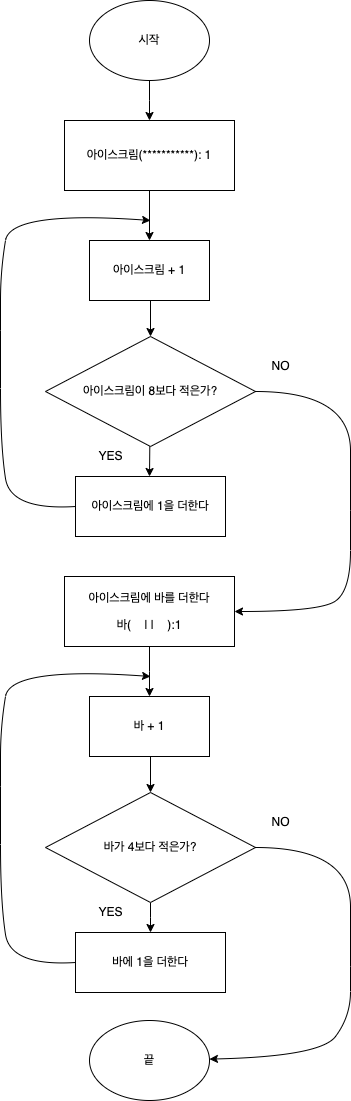

The diagram above was exported from draw.io. Its source (the exported page's mxGraphModel, read from the mxfile embedded in the PNG):
<mxGraphModel dx="1031" dy="1632" grid="1" gridSize="10" guides="1" tooltips="1" connect="1" arrows="1" fold="1" page="1" pageScale="1" pageWidth="827" pageHeight="1169" math="0" shadow="0">
  <root>
    <mxCell id="0" />
    <mxCell id="1" parent="0" />
    <mxCell id="_m3seSeahRiF1W-1WAoU-19" style="edgeStyle=elbowEdgeStyle;rounded=0;orthogonalLoop=1;jettySize=auto;html=1;exitX=0.5;exitY=1;exitDx=0;exitDy=0;" edge="1" parent="1" source="_m3seSeahRiF1W-1WAoU-18">
      <mxGeometry relative="1" as="geometry">
        <mxPoint x="399" y="-1026" as="targetPoint" />
      </mxGeometry>
    </mxCell>
    <mxCell id="_m3seSeahRiF1W-1WAoU-18" value="시작" style="ellipse;whiteSpace=wrap;html=1;" vertex="1" parent="1">
      <mxGeometry x="339" y="-1146" width="120" height="80" as="geometry" />
    </mxCell>
    <mxCell id="_m3seSeahRiF1W-1WAoU-21" style="edgeStyle=elbowEdgeStyle;rounded=0;orthogonalLoop=1;jettySize=auto;html=1;" edge="1" parent="1" source="_m3seSeahRiF1W-1WAoU-20">
      <mxGeometry relative="1" as="geometry">
        <mxPoint x="398.9999999999999" y="-906" as="targetPoint" />
      </mxGeometry>
    </mxCell>
    <mxCell id="_m3seSeahRiF1W-1WAoU-20" value="아이스크림(***********): 1" style="rounded=0;whiteSpace=wrap;html=1;" vertex="1" parent="1">
      <mxGeometry x="314" y="-1026" width="170" height="70" as="geometry" />
    </mxCell>
    <mxCell id="_m3seSeahRiF1W-1WAoU-26" value="" style="edgeStyle=elbowEdgeStyle;rounded=0;orthogonalLoop=1;jettySize=auto;html=1;" edge="1" parent="1">
      <mxGeometry relative="1" as="geometry">
        <mxPoint x="399.304347826087" y="-700.1594202898552" as="sourcePoint" />
        <mxPoint x="399.304347826087" y="-670.0000000000001" as="targetPoint" />
      </mxGeometry>
    </mxCell>
    <mxCell id="_m3seSeahRiF1W-1WAoU-22" value="아이스크림이 8보다 적은가?" style="rhombus;whiteSpace=wrap;html=1;" vertex="1" parent="1">
      <mxGeometry x="295" y="-810" width="210" height="110" as="geometry" />
    </mxCell>
    <mxCell id="_m3seSeahRiF1W-1WAoU-23" value="아이스크림에 1을 더한다" style="rounded=0;whiteSpace=wrap;html=1;" vertex="1" parent="1">
      <mxGeometry x="325" y="-670" width="150" height="60" as="geometry" />
    </mxCell>
    <mxCell id="_m3seSeahRiF1W-1WAoU-27" value="YES" style="text;html=1;align=center;verticalAlign=middle;resizable=0;points=[];autosize=1;strokeColor=none;fillColor=none;" vertex="1" parent="1">
      <mxGeometry x="340" y="-700" width="40" height="20" as="geometry" />
    </mxCell>
    <mxCell id="_m3seSeahRiF1W-1WAoU-28" value="NO" style="text;html=1;align=center;verticalAlign=middle;resizable=0;points=[];autosize=1;strokeColor=none;fillColor=none;" vertex="1" parent="1">
      <mxGeometry x="515" y="-790" width="30" height="20" as="geometry" />
    </mxCell>
    <mxCell id="_m3seSeahRiF1W-1WAoU-30" style="edgeStyle=elbowEdgeStyle;rounded=0;orthogonalLoop=1;jettySize=auto;html=1;entryX=0.5;entryY=0;entryDx=0;entryDy=0;" edge="1" parent="1">
      <mxGeometry relative="1" as="geometry">
        <mxPoint x="400" y="-845.9999999999999" as="sourcePoint" />
        <mxPoint x="400.0000000000002" y="-810" as="targetPoint" />
        <Array as="points">
          <mxPoint x="400" y="-816" />
        </Array>
      </mxGeometry>
    </mxCell>
    <mxCell id="_m3seSeahRiF1W-1WAoU-29" value="아이스크림 + 1" style="rounded=0;whiteSpace=wrap;html=1;" vertex="1" parent="1">
      <mxGeometry x="339" y="-906" width="120" height="60" as="geometry" />
    </mxCell>
    <mxCell id="_m3seSeahRiF1W-1WAoU-31" value="" style="curved=1;endArrow=classic;html=1;rounded=0;exitX=0;exitY=0.5;exitDx=0;exitDy=0;" edge="1" parent="1" source="_m3seSeahRiF1W-1WAoU-23">
      <mxGeometry width="50" height="50" relative="1" as="geometry">
        <mxPoint x="250" y="-650" as="sourcePoint" />
        <mxPoint x="400" y="-926" as="targetPoint" />
        <Array as="points">
          <mxPoint x="260" y="-636" />
          <mxPoint x="250" y="-700" />
          <mxPoint x="250" y="-816" />
          <mxPoint x="250" y="-876" />
          <mxPoint x="260" y="-936" />
        </Array>
      </mxGeometry>
    </mxCell>
    <mxCell id="_m3seSeahRiF1W-1WAoU-34" value="" style="curved=1;endArrow=classic;html=1;rounded=0;entryX=1;entryY=0.5;entryDx=0;entryDy=0;" edge="1" parent="1" target="_m3seSeahRiF1W-1WAoU-37">
      <mxGeometry width="50" height="50" relative="1" as="geometry">
        <mxPoint x="505" y="-755" as="sourcePoint" />
        <mxPoint x="510" y="-546" as="targetPoint" />
        <Array as="points">
          <mxPoint x="600" y="-755" />
          <mxPoint x="600" y="-636" />
          <mxPoint x="600" y="-556" />
          <mxPoint x="570" y="-535" />
        </Array>
      </mxGeometry>
    </mxCell>
    <mxCell id="_m3seSeahRiF1W-1WAoU-36" style="edgeStyle=elbowEdgeStyle;rounded=0;orthogonalLoop=1;jettySize=auto;html=1;" edge="1" parent="1" source="_m3seSeahRiF1W-1WAoU-37">
      <mxGeometry relative="1" as="geometry">
        <mxPoint x="399" y="-450" as="targetPoint" />
      </mxGeometry>
    </mxCell>
    <mxCell id="_m3seSeahRiF1W-1WAoU-37" value="&lt;p&gt;아이스크림에 바를 더한다&lt;/p&gt;&lt;p&gt;바(&amp;nbsp; &amp;nbsp; | |&amp;nbsp; &amp;nbsp; ):1&lt;/p&gt;" style="rounded=0;whiteSpace=wrap;html=1;" vertex="1" parent="1">
      <mxGeometry x="314" y="-570" width="170" height="70" as="geometry" />
    </mxCell>
    <mxCell id="_m3seSeahRiF1W-1WAoU-38" value="" style="edgeStyle=elbowEdgeStyle;rounded=0;orthogonalLoop=1;jettySize=auto;html=1;" edge="1" parent="1" source="_m3seSeahRiF1W-1WAoU-39" target="_m3seSeahRiF1W-1WAoU-40">
      <mxGeometry relative="1" as="geometry" />
    </mxCell>
    <mxCell id="_m3seSeahRiF1W-1WAoU-39" value="바가 4보다 적은가?" style="rhombus;whiteSpace=wrap;html=1;" vertex="1" parent="1">
      <mxGeometry x="295" y="-354" width="210" height="110" as="geometry" />
    </mxCell>
    <mxCell id="_m3seSeahRiF1W-1WAoU-40" value="바에 1을 더한다" style="rounded=0;whiteSpace=wrap;html=1;" vertex="1" parent="1">
      <mxGeometry x="325" y="-214" width="150" height="60" as="geometry" />
    </mxCell>
    <mxCell id="_m3seSeahRiF1W-1WAoU-41" value="YES" style="text;html=1;align=center;verticalAlign=middle;resizable=0;points=[];autosize=1;strokeColor=none;fillColor=none;" vertex="1" parent="1">
      <mxGeometry x="340" y="-244" width="40" height="20" as="geometry" />
    </mxCell>
    <mxCell id="_m3seSeahRiF1W-1WAoU-42" value="NO" style="text;html=1;align=center;verticalAlign=middle;resizable=0;points=[];autosize=1;strokeColor=none;fillColor=none;" vertex="1" parent="1">
      <mxGeometry x="515" y="-334" width="30" height="20" as="geometry" />
    </mxCell>
    <mxCell id="_m3seSeahRiF1W-1WAoU-43" style="edgeStyle=elbowEdgeStyle;rounded=0;orthogonalLoop=1;jettySize=auto;html=1;entryX=0.5;entryY=0;entryDx=0;entryDy=0;" edge="1" parent="1">
      <mxGeometry relative="1" as="geometry">
        <mxPoint x="400" y="-390" as="sourcePoint" />
        <mxPoint x="400" y="-354" as="targetPoint" />
        <Array as="points">
          <mxPoint x="400" y="-360" />
        </Array>
      </mxGeometry>
    </mxCell>
    <mxCell id="_m3seSeahRiF1W-1WAoU-44" value="바 + 1" style="rounded=0;whiteSpace=wrap;html=1;" vertex="1" parent="1">
      <mxGeometry x="339" y="-450" width="120" height="60" as="geometry" />
    </mxCell>
    <mxCell id="_m3seSeahRiF1W-1WAoU-45" value="" style="curved=1;endArrow=classic;html=1;rounded=0;exitX=0;exitY=0.5;exitDx=0;exitDy=0;" edge="1" parent="1" source="_m3seSeahRiF1W-1WAoU-40">
      <mxGeometry width="50" height="50" relative="1" as="geometry">
        <mxPoint x="250" y="-194" as="sourcePoint" />
        <mxPoint x="400" y="-470" as="targetPoint" />
        <Array as="points">
          <mxPoint x="260" y="-180" />
          <mxPoint x="250" y="-244" />
          <mxPoint x="250" y="-360" />
          <mxPoint x="250" y="-420" />
          <mxPoint x="260" y="-480" />
        </Array>
      </mxGeometry>
    </mxCell>
    <mxCell id="_m3seSeahRiF1W-1WAoU-46" value="" style="curved=1;endArrow=classic;html=1;rounded=0;" edge="1" parent="1" target="_m3seSeahRiF1W-1WAoU-47">
      <mxGeometry width="50" height="50" relative="1" as="geometry">
        <mxPoint x="505" y="-299" as="sourcePoint" />
        <mxPoint x="510" y="-90" as="targetPoint" />
        <Array as="points">
          <mxPoint x="600" y="-299" />
          <mxPoint x="600" y="-180" />
          <mxPoint x="600" y="-130" />
          <mxPoint x="570" y="-90" />
        </Array>
      </mxGeometry>
    </mxCell>
    <mxCell id="_m3seSeahRiF1W-1WAoU-47" value="끝" style="ellipse;whiteSpace=wrap;html=1;" vertex="1" parent="1">
      <mxGeometry x="339" y="-126" width="120" height="80" as="geometry" />
    </mxCell>
  </root>
</mxGraphModel>